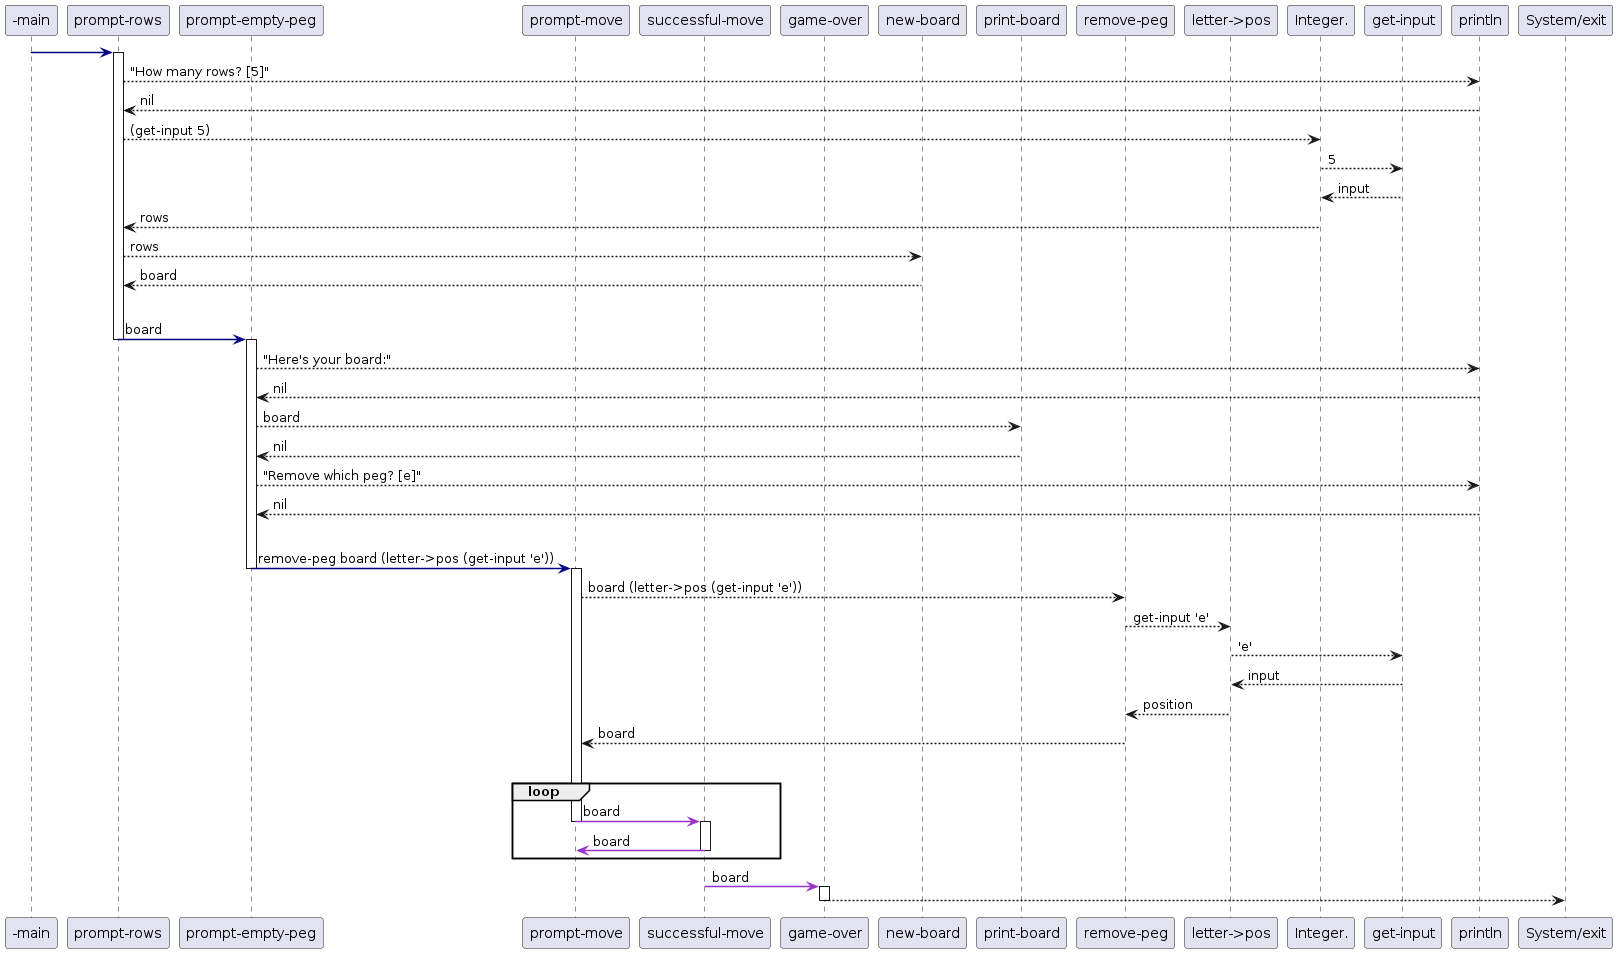

The diagram above was rendered by PlantUML. Its source (embedded in the PNG):
@startuml

skinparam sequenceArrowThickness 1.5
skinparam PageMargin 5
skinparam pageExternalColor gray
skinparam pageBorderColor black


participant "-main"
participant "prompt-rows"
participant "prompt-empty-peg"
participant "prompt-move"
participant "successful-move"
participant "game-over"

participant "new-board"
participant "print-board"
participant "remove-peg"
participant "letter->pos"
participant "Integer."

participant "get-input"
participant "println"
participant "System/exit"


"-main" [#navy]-> "prompt-rows"

activate "prompt-rows"

"prompt-rows" --> "println": "How many rows? [5]"
"prompt-rows" <-- "println": nil
"prompt-rows" --> "Integer.": (get-input 5)
"Integer." --> "get-input": 5
"Integer." <-- "get-input": input
"prompt-rows" <-- "Integer.": rows
"prompt-rows" --> "new-board": rows
"prompt-rows" <-- "new-board": board

|||


"prompt-rows" [#navy]-> "prompt-empty-peg": board

deactivate "prompt-rows"
activate "prompt-empty-peg"

"prompt-empty-peg" --> "println": "Here's your board:"
"prompt-empty-peg" <-- "println": nil
"prompt-empty-peg" --> "print-board": board
"prompt-empty-peg" <-- "print-board": nil
"prompt-empty-peg" --> "println": "Remove which peg? [e]"
"prompt-empty-peg" <-- "println": nil

|||

"prompt-empty-peg" [#navy]-> "prompt-move": remove-peg board (letter->pos (get-input 'e'))
deactivate "prompt-empty-peg"
activate "prompt-move"

"prompt-move" --> "remove-peg": board (letter->pos (get-input 'e'))
"remove-peg" --> "letter->pos": get-input 'e'
"letter->pos" --> "get-input": 'e'
"letter->pos" <-- "get-input": input
"remove-peg" <-- "letter->pos": position
"prompt-move" <-- "remove-peg": board

' never happens: "prompt-empty-peg" <- "prompt-move": board

|||

loop
	"prompt-move" [#darkorchid]-> "successful-move": board
	deactivate "prompt-move"
	activate "successful-move"

	"successful-move" [#darkorchid]-> "prompt-move": board
	deactivate "successful-move"
end

"successful-move" [#darkorchid]-> "game-over": board

activate "game-over"
"game-over" --> "System/exit"
deactivate "game-over"


@enduml